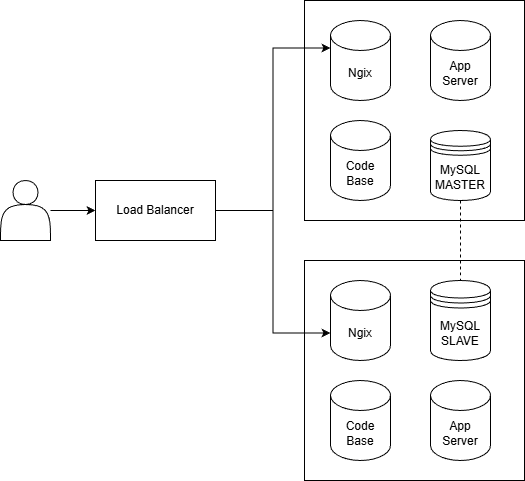

The diagram above was exported from draw.io. Its source (the exported page's mxGraphModel, read from the mxfile embedded in the PNG):
<mxGraphModel dx="1042" dy="567" grid="1" gridSize="10" guides="1" tooltips="1" connect="1" arrows="1" fold="1" page="1" pageScale="1" pageWidth="827" pageHeight="1169" math="0" shadow="0">
  <root>
    <mxCell id="0" />
    <mxCell id="1" parent="0" />
    <mxCell id="ZR7iY-Fdu_8eNNHX7mPg-3" edge="1" parent="1" source="ZR7iY-Fdu_8eNNHX7mPg-1" style="edgeStyle=orthogonalEdgeStyle;rounded=0;orthogonalLoop=1;jettySize=auto;html=1;" target="ZR7iY-Fdu_8eNNHX7mPg-2" value="">
      <mxGeometry relative="1" as="geometry" />
    </mxCell>
    <mxCell id="ZR7iY-Fdu_8eNNHX7mPg-1" parent="1" style="shape=actor;whiteSpace=wrap;html=1;" value="" vertex="1">
      <mxGeometry height="60" width="50" x="110" y="250" as="geometry" />
    </mxCell>
    <mxCell id="ZR7iY-Fdu_8eNNHX7mPg-2" parent="1" style="whiteSpace=wrap;html=1;" value="Load Balancer" vertex="1">
      <mxGeometry height="60" width="120" x="205" y="250" as="geometry" />
    </mxCell>
    <mxCell id="ZR7iY-Fdu_8eNNHX7mPg-6" parent="1" style="whiteSpace=wrap;html=1;aspect=fixed;" value="" vertex="1">
      <mxGeometry height="220" width="220" x="414" y="70" as="geometry" />
    </mxCell>
    <mxCell id="ZR7iY-Fdu_8eNNHX7mPg-8" parent="1" style="shape=cylinder3;whiteSpace=wrap;html=1;boundedLbl=1;backgroundOutline=1;size=15;" value="Ngix&lt;span style=&quot;color: rgba(0, 0, 0, 0); font-family: monospace; font-size: 0px; text-align: start; text-wrap-mode: nowrap;&quot;&gt;%3CmxGraphModel%3E%3Croot%3E%3CmxCell%20id%3D%220%22%2F%3E%3CmxCell%20id%3D%221%22%20parent%3D%220%22%2F%3E%3CmxCell%20id%3D%222%22%20parent%3D%221%22%20style%3D%22whiteSpace%3Dwrap%3Bhtml%3D1%3Baspect%3Dfixed%3B%22%20value%3D%22%22%20vertex%3D%221%22%3E%3CmxGeometry%20height%3D%22200%22%20width%3D%22200%22%20x%3D%22414%22%20y%3D%2270%22%20as%3D%22geometry%22%2F%3E%3C%2FmxCell%3E%3C%2Froot%3E%3C%2FmxGraphModel%3E&lt;/span&gt;" vertex="1">
      <mxGeometry height="80" width="60" x="440" y="90" as="geometry" />
    </mxCell>
    <mxCell id="ZR7iY-Fdu_8eNNHX7mPg-9" parent="1" style="shape=cylinder3;whiteSpace=wrap;html=1;boundedLbl=1;backgroundOutline=1;size=15;" value="App Server" vertex="1">
      <mxGeometry height="80" width="60" x="540" y="90" as="geometry" />
    </mxCell>
    <mxCell id="ZR7iY-Fdu_8eNNHX7mPg-10" parent="1" style="shape=cylinder3;whiteSpace=wrap;html=1;boundedLbl=1;backgroundOutline=1;size=15;" value="Code Base" vertex="1">
      <mxGeometry height="80" width="60" x="440" y="190" as="geometry" />
    </mxCell>
    <mxCell id="ZR7iY-Fdu_8eNNHX7mPg-11" parent="1" style="shape=datastore;whiteSpace=wrap;html=1;" value="MySQL&lt;div&gt;MASTER&lt;/div&gt;" vertex="1">
      <mxGeometry height="70" width="60" x="540" y="200" as="geometry" />
    </mxCell>
    <mxCell id="ZR7iY-Fdu_8eNNHX7mPg-14" parent="1" style="whiteSpace=wrap;html=1;aspect=fixed;" value="" vertex="1">
      <mxGeometry height="220" width="220" x="414" y="330" as="geometry" />
    </mxCell>
    <mxCell id="ZR7iY-Fdu_8eNNHX7mPg-15" parent="1" style="shape=cylinder3;whiteSpace=wrap;html=1;boundedLbl=1;backgroundOutline=1;size=15;" value="Ngix&lt;span style=&quot;color: rgba(0, 0, 0, 0); font-family: monospace; font-size: 0px; text-align: start; text-wrap-mode: nowrap;&quot;&gt;%3CmxGraphModel%3E%3Croot%3E%3CmxCell%20id%3D%220%22%2F%3E%3CmxCell%20id%3D%221%22%20parent%3D%220%22%2F%3E%3CmxCell%20id%3D%222%22%20parent%3D%221%22%20style%3D%22whiteSpace%3Dwrap%3Bhtml%3D1%3Baspect%3Dfixed%3B%22%20value%3D%22%22%20vertex%3D%221%22%3E%3CmxGeometry%20height%3D%22200%22%20width%3D%22200%22%20x%3D%22414%22%20y%3D%2270%22%20as%3D%22geometry%22%2F%3E%3C%2FmxCell%3E%3C%2Froot%3E%3C%2FmxGraphModel%3E&lt;/span&gt;" vertex="1">
      <mxGeometry height="80" width="60" x="440" y="350" as="geometry" />
    </mxCell>
    <mxCell id="ZR7iY-Fdu_8eNNHX7mPg-16" parent="1" style="shape=cylinder3;whiteSpace=wrap;html=1;boundedLbl=1;backgroundOutline=1;size=15;" value="App Server" vertex="1">
      <mxGeometry height="80" width="60" x="540" y="450" as="geometry" />
    </mxCell>
    <mxCell id="ZR7iY-Fdu_8eNNHX7mPg-17" parent="1" style="shape=cylinder3;whiteSpace=wrap;html=1;boundedLbl=1;backgroundOutline=1;size=15;" value="Code Base" vertex="1">
      <mxGeometry height="80" width="60" x="440" y="450" as="geometry" />
    </mxCell>
    <mxCell id="ZR7iY-Fdu_8eNNHX7mPg-18" parent="1" style="shape=datastore;whiteSpace=wrap;html=1;" value="MySQL&lt;div&gt;SLAVE&lt;/div&gt;" vertex="1">
      <mxGeometry height="80" width="60" x="540" y="350" as="geometry" />
    </mxCell>
    <mxCell id="ZR7iY-Fdu_8eNNHX7mPg-19" edge="1" parent="1" source="ZR7iY-Fdu_8eNNHX7mPg-2" style="edgeStyle=orthogonalEdgeStyle;rounded=0;orthogonalLoop=1;jettySize=auto;html=1;entryX=0;entryY=0;entryDx=0;entryDy=27.5;entryPerimeter=0;" target="ZR7iY-Fdu_8eNNHX7mPg-8">
      <mxGeometry relative="1" as="geometry" />
    </mxCell>
    <mxCell id="ZR7iY-Fdu_8eNNHX7mPg-20" edge="1" parent="1" source="ZR7iY-Fdu_8eNNHX7mPg-2" style="edgeStyle=orthogonalEdgeStyle;rounded=0;orthogonalLoop=1;jettySize=auto;html=1;exitX=1;exitY=0.5;exitDx=0;exitDy=0;entryX=0;entryY=0;entryDx=0;entryDy=52.5;entryPerimeter=0;" target="ZR7iY-Fdu_8eNNHX7mPg-15">
      <mxGeometry relative="1" as="geometry" />
    </mxCell>
    <mxCell id="ZR7iY-Fdu_8eNNHX7mPg-21" edge="1" parent="1" source="ZR7iY-Fdu_8eNNHX7mPg-11" style="edgeStyle=orthogonalEdgeStyle;rounded=0;orthogonalLoop=1;jettySize=auto;html=1;shape=filledEdge;dashed=1;endArrow=none;endFill=0;" target="ZR7iY-Fdu_8eNNHX7mPg-18">
      <mxGeometry relative="1" as="geometry" />
    </mxCell>
  </root>
</mxGraphModel>